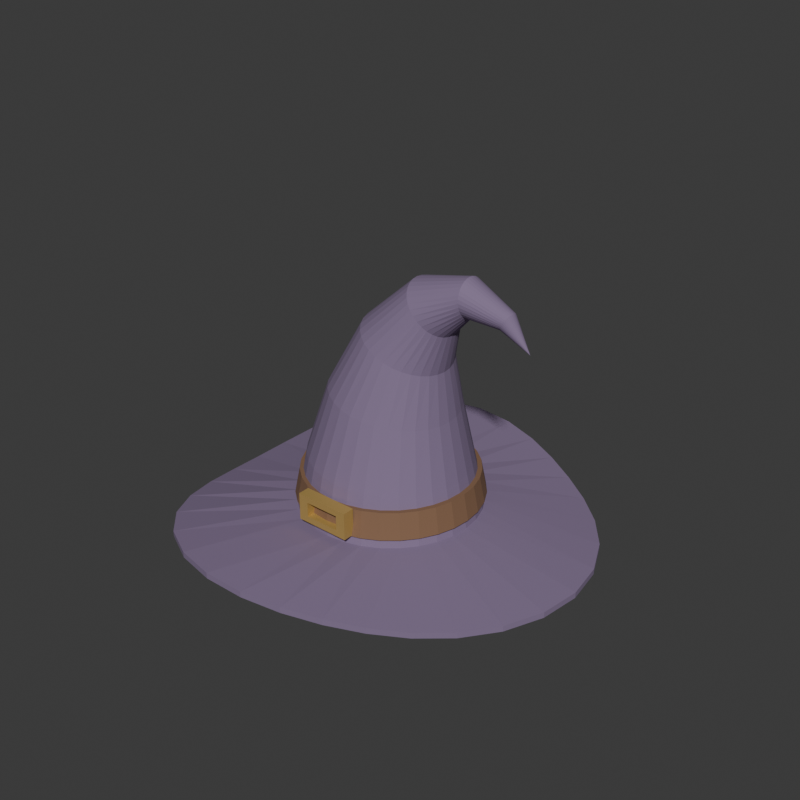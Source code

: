 # Source: source.blend  (saved by Blender 4.3.34; exported with 4.5.12 LTS)
import bpy
from mathutils import Matrix  # noqa: F401  (used for matrix-valued properties, if any)

bpy.ops.wm.read_factory_settings(use_empty=True)
scene = bpy.context.scene
scene.name = 'Scene'

# ---- collections
col_collection = bpy.data.collections.new('Collection'); scene.collection.children.link(col_collection)

# ---- materials (node trees are filled in below, after node groups)
mat_hatmutedplum = bpy.data.materials.new('HatMutedPlum')
mat_hatmutedplum.diffuse_color = (0.22, 0.16, 0.27, 1.0)
mat_hatbrownband = bpy.data.materials.new('HatBrownBand')
mat_hatbrownband.diffuse_color = (0.22, 0.12, 0.065, 1.0)
mat_hatoldgoldbuckle = bpy.data.materials.new('HatOldGoldBuckle')
mat_hatoldgoldbuckle.diffuse_color = (0.63, 0.43, 0.13, 1.0)

# ---- material node trees
mat_hatmutedplum.use_nodes = True; mat_hatmutedplum.node_tree.nodes.clear()
_N = mat_hatmutedplum.node_tree.nodes; _L = mat_hatmutedplum.node_tree.links
n0 = _N.new('ShaderNodeBsdfPrincipled'); n0.name = 'Principled BSDF'; n0.location = (10, 300)
n0.inputs[0].default_value = (0.22, 0.16, 0.27, 1.0)
n0.inputs[2].default_value = 0.89
n1 = _N.new('ShaderNodeOutputMaterial'); n1.name = 'Material Output'; n1.location = (300, 300)
_L.new(n0.outputs[0], n1.inputs[0])
n1.is_active_output = True
mat_hatbrownband.use_nodes = True; mat_hatbrownband.node_tree.nodes.clear()
_N = mat_hatbrownband.node_tree.nodes; _L = mat_hatbrownband.node_tree.links
n0 = _N.new('ShaderNodeBsdfPrincipled'); n0.name = 'Principled BSDF'; n0.location = (10, 300)
n0.inputs[0].default_value = (0.22, 0.12, 0.065, 1.0)
n0.inputs[2].default_value = 0.84
n1 = _N.new('ShaderNodeOutputMaterial'); n1.name = 'Material Output'; n1.location = (300, 300)
_L.new(n0.outputs[0], n1.inputs[0])
n1.is_active_output = True
mat_hatoldgoldbuckle.use_nodes = True; mat_hatoldgoldbuckle.node_tree.nodes.clear()
_N = mat_hatoldgoldbuckle.node_tree.nodes; _L = mat_hatoldgoldbuckle.node_tree.links
n0 = _N.new('ShaderNodeBsdfPrincipled'); n0.name = 'Principled BSDF'; n0.location = (10, 300)
n0.inputs[0].default_value = (0.63, 0.43, 0.13, 1.0)
n0.inputs[1].default_value = 0.5
n0.inputs[2].default_value = 0.53
n1 = _N.new('ShaderNodeOutputMaterial'); n1.name = 'Material Output'; n1.location = (300, 300)
_L.new(n0.outputs[0], n1.inputs[0])
n1.is_active_output = True

# ---- world
world_world = bpy.data.worlds.new('World'); scene.world = world_world
world_world.use_nodes = True; world_world.node_tree.nodes.clear()
_N = world_world.node_tree.nodes; _L = world_world.node_tree.links
n0 = _N.new('ShaderNodeOutputWorld'); n0.name = 'World Output'; n0.location = (300, 300)
n1 = _N.new('ShaderNodeBackground'); n1.name = 'Background'; n1.location = (10, 300)
n1.inputs[0].default_value = (0.05088, 0.05088, 0.05088, 1.0)
_L.new(n1.outputs[0], n0.inputs[0])
n0.is_active_output = True
world_world.color = (0.05088, 0.05088, 0.05088)
world_world.sun_shadow_jitter_overblur = 0.0

# ---- meshes
me_wholethickwavedbrimandbentcrownmesh = bpy.data.meshes.new('WholeThickWavedBrimAndBentCrownMesh')
me_wholethickwavedbrimandbentcrownmesh.from_pydata([(-0.0187, 0.34, 0.053), (-0.08706, 0.3437, 0.05671), (-0.1554, 0.3301, 0.05634), (-0.2178, 0.2979, 0.05133), (-0.2685, 0.2498, 0.04236), (-0.3044, 0.1909, 0.03125), (-0.3262, 0.1274, 0.02054), (-0.3369, 0.0633, 0.01281), (-0.34, 7.519e-17, 0.01), (-0.3369, -0.0633, 0.01281), (-0.3262, -0.1274, 0.02054), (-0.3044, -0.1909, 0.03125), (-0.2685, -0.2498, 0.04236), (-0.2178, -0.2979, 0.05133), (-0.1554, -0.3301, 0.05634), (-0.08706, -0.3437, 0.05671), (-0.0187, -0.34, 0.053), (0.0456, -0.3233, 0.04671), (0.1048, -0.2982, 0.03971), (0.16, -0.2674, 0.03368), (0.2124, -0.2311, 0.02964), (0.261, -0.1869, 0.02774), (0.302, -0.1329, 0.02742), (0.33, -0.06936, 0.02778), (0.34, -1.038e-17, 0.028), (0.33, 0.06936, 0.02778), (0.302, 0.1329, 0.02742), (0.261, 0.1869, 0.02774), (0.2124, 0.2311, 0.02964), (0.16, 0.2674, 0.03368), (0.1048, 0.2982, 0.03971), (0.0456, 0.3233, 0.04671), (-0.0187, 0.155, 0.055), (-0.04894, 0.152, 0.055), (-0.07802, 0.1432, 0.055), (-0.1048, 0.1289, 0.055), (-0.1283, 0.1096, 0.055), (-0.1476, 0.08611, 0.055), (-0.1619, 0.05932, 0.055), (-0.1707, 0.03024, 0.055), (-0.1737, 6.5e-17, 0.055), (-0.1707, -0.03024, 0.055), (-0.1619, -0.05932, 0.055), (-0.1476, -0.08611, 0.055), (-0.1283, -0.1096, 0.055), (-0.1048, -0.1289, 0.055), (-0.07802, -0.1432, 0.055), (-0.04894, -0.152, 0.055), (-0.0187, -0.155, 0.055), (0.01154, -0.152, 0.055), (0.04062, -0.1432, 0.055), (0.06741, -0.1289, 0.055), (0.0909, -0.1096, 0.055), (0.1102, -0.08611, 0.055), (0.1245, -0.05932, 0.055), (0.1333, -0.03024, 0.055), (0.1363, 2.704e-17, 0.055), (0.1333, 0.03024, 0.055), (0.1245, 0.05932, 0.055), (0.1102, 0.08611, 0.055), (0.0909, 0.1096, 0.055), (0.06741, 0.1289, 0.055), (0.04062, 0.1432, 0.055), (0.01154, 0.152, 0.055), (-0.0187, 0.137, 0.14), (-0.04539, 0.1344, 0.1414), (-0.07106, 0.1266, 0.1427), (-0.09471, 0.1139, 0.1439), (-0.1154, 0.09687, 0.145), (-0.1325, 0.07611, 0.1458), (-0.1451, 0.05243, 0.1465), (-0.1529, 0.02673, 0.1469), (-0.1555, 6.39e-17, 0.147), (-0.1529, -0.02673, 0.1469), (-0.1451, -0.05243, 0.1465), (-0.1325, -0.07611, 0.1458), (-0.1154, -0.09687, 0.145), (-0.09471, -0.1139, 0.1439), (-0.07106, -0.1266, 0.1427), (-0.04539, -0.1344, 0.1414), (-0.0187, -0.137, 0.14), (0.007992, -0.1344, 0.1386), (0.03366, -0.1266, 0.1373), (0.05731, -0.1139, 0.1361), (0.07805, -0.09687, 0.135), (0.09506, -0.07611, 0.1342), (0.1077, -0.05243, 0.1335), (0.1155, -0.02673, 0.1331), (0.1181, 3.034e-17, 0.133), (0.1155, 0.02673, 0.1331), (0.1077, 0.05243, 0.1335), (0.09506, 0.07611, 0.1342), (0.07805, 0.09687, 0.135), (0.05731, 0.1139, 0.1361), (0.03366, 0.1266, 0.1373), (0.007992, 0.1344, 0.1386), (-0.0087, 0.108, 0.25), (-0.02947, 0.1059, 0.2535), (-0.04944, 0.09978, 0.257), (-0.06785, 0.0898, 0.2601), (-0.08398, 0.07637, 0.2629), (-0.09722, 0.06, 0.2651), (-0.1071, 0.04133, 0.2668), (-0.1131, 0.02107, 0.2678), (-0.1152, 6.212e-17, 0.2682), (-0.1131, -0.02107, 0.2678), (-0.1071, -0.04133, 0.2668), (-0.09722, -0.06, 0.2651), (-0.08398, -0.07637, 0.2629), (-0.06785, -0.0898, 0.2601), (-0.04944, -0.09978, 0.257), (-0.02947, -0.1059, 0.2535), (-0.0087, -0.108, 0.25), (0.01207, -0.1059, 0.2465), (0.03204, -0.09978, 0.243), (0.05045, -0.0898, 0.2399), (0.06658, -0.07637, 0.2371), (0.07982, -0.06, 0.2349), (0.08966, -0.04133, 0.2332), (0.09571, -0.02107, 0.2322), (0.09776, 3.567e-17, 0.2318), (0.09571, 0.02107, 0.2322), (0.08966, 0.04133, 0.2332), (0.07982, 0.06, 0.2349), (0.06658, 0.07637, 0.2371), (0.05045, 0.0898, 0.2399), (0.03204, 0.09978, 0.243), (0.01207, 0.1059, 0.2465), (0.0163, 0.077, 0.345), (0.002625, 0.07552, 0.3512), (-0.01053, 0.07114, 0.3572), (-0.02264, 0.06402, 0.3627), (-0.03327, 0.05445, 0.3675), (-0.04198, 0.04278, 0.3715), (-0.04846, 0.02947, 0.3744), (-0.05245, 0.01502, 0.3763), (-0.0538, 6.023e-17, 0.3769), (-0.05245, -0.01502, 0.3763), (-0.04846, -0.02947, 0.3744), (-0.04198, -0.04278, 0.3715), (-0.03327, -0.05445, 0.3675), (-0.02264, -0.06402, 0.3627), (-0.01053, -0.07114, 0.3572), (0.002625, -0.07552, 0.3512), (0.0163, -0.077, 0.345), (0.02998, -0.07552, 0.3388), (0.04313, -0.07114, 0.3328), (0.05524, -0.06402, 0.3273), (0.06587, -0.05445, 0.3225), (0.07458, -0.04278, 0.3185), (0.08106, -0.02947, 0.3156), (0.08505, -0.01502, 0.3137), (0.0864, 4.137e-17, 0.3131), (0.08505, 0.01502, 0.3137), (0.08106, 0.02947, 0.3156), (0.07458, 0.04278, 0.3185), (0.06587, 0.05445, 0.3225), (0.05524, 0.06402, 0.3273), (0.04313, 0.07114, 0.3328), (0.02998, 0.07552, 0.3388), (0.0663, 0.051, 0.415), (0.05977, 0.05002, 0.4225), (0.05349, 0.04712, 0.4297), (0.04771, 0.0424, 0.4364), (0.04264, 0.03606, 0.4422), (0.03847, 0.02833, 0.447), (0.03538, 0.01952, 0.4506), (0.03348, 0.00995, 0.4527), (0.03283, 5.863e-17, 0.4535), (0.03348, -0.00995, 0.4527), (0.03538, -0.01952, 0.4506), (0.03847, -0.02833, 0.447), (0.04264, -0.03606, 0.4422), (0.04771, -0.0424, 0.4364), (0.05349, -0.04712, 0.4297), (0.05977, -0.05002, 0.4225), (0.0663, -0.051, 0.415), (0.07283, -0.05002, 0.4075), (0.07911, -0.04712, 0.4003), (0.08489, -0.0424, 0.3936), (0.08996, -0.03606, 0.3878), (0.09413, -0.02833, 0.383), (0.09722, -0.01952, 0.3794), (0.09912, -0.00995, 0.3773), (0.09977, 4.614e-17, 0.3765), (0.09912, 0.00995, 0.3773), (0.09722, 0.01952, 0.3794), (0.09413, 0.02833, 0.383), (0.08996, 0.03606, 0.3878), (0.08489, 0.0424, 0.3936), (0.07911, 0.04712, 0.4003), (0.07283, 0.05002, 0.4075), (0.1313, 0.031, 0.445), (0.1308, 0.0304, 0.451), (0.1304, 0.02864, 0.4568), (0.13, 0.02578, 0.4622), (0.1296, 0.02192, 0.4669), (0.1293, 0.01722, 0.4707), (0.1291, 0.01186, 0.4736), (0.129, 0.006048, 0.4753), (0.1289, 5.741e-17, 0.4759), (0.129, -0.006048, 0.4753), (0.1291, -0.01186, 0.4736), (0.1293, -0.01722, 0.4707), (0.1296, -0.02192, 0.4669), (0.13, -0.02578, 0.4622), (0.1304, -0.02864, 0.4568), (0.1308, -0.0304, 0.451), (0.1313, -0.031, 0.445), (0.1318, -0.0304, 0.439), (0.1322, -0.02864, 0.4332), (0.1326, -0.02578, 0.4278), (0.133, -0.02192, 0.4231), (0.1333, -0.01722, 0.4193), (0.1335, -0.01186, 0.4164), (0.1336, -0.006048, 0.4147), (0.1337, 4.982e-17, 0.4141), (0.1336, 0.006048, 0.4147), (0.1335, 0.01186, 0.4164), (0.1333, 0.01722, 0.4193), (0.133, 0.02192, 0.4231), (0.1326, 0.02578, 0.4278), (0.1322, 0.02864, 0.4332), (0.1318, 0.0304, 0.439), (0.1963, 0.016, 0.425), (0.1978, 0.01569, 0.4277), (0.1993, 0.01478, 0.4303), (0.2007, 0.0133, 0.4327), (0.2019, 0.01131, 0.4348), (0.2029, 0.008889, 0.4366), (0.2036, 0.006123, 0.4378), (0.2041, 0.003121, 0.4386), (0.2042, 5.649e-17, 0.4389), (0.2041, -0.003121, 0.4386), (0.2036, -0.006123, 0.4378), (0.2029, -0.008889, 0.4366), (0.2019, -0.01131, 0.4348), (0.2007, -0.0133, 0.4327), (0.1993, -0.01478, 0.4303), (0.1978, -0.01569, 0.4277), (0.1963, -0.016, 0.425), (0.1948, -0.01569, 0.4223), (0.1933, -0.01478, 0.4197), (0.1919, -0.0133, 0.4173), (0.1907, -0.01131, 0.4152), (0.1897, -0.008889, 0.4134), (0.189, -0.006123, 0.4122), (0.1885, -0.003121, 0.4114), (0.1884, 5.257e-17, 0.4111), (0.1885, 0.003121, 0.4114), (0.189, 0.006123, 0.4122), (0.1897, 0.008889, 0.4134), (0.1907, 0.01131, 0.4152), (0.1919, 0.0133, 0.4173), (0.1933, 0.01478, 0.4197), (0.1948, 0.01569, 0.4223), (0.2363, 5.551e-17, 0.385), (0.2253, 5.551e-17, 0.391), (0.1963, 0.009, 0.425), (0.1972, 0.008827, 0.4265), (0.198, 0.008315, 0.428), (0.1988, 0.007483, 0.4293), (0.1995, 0.006364, 0.4305), (0.2, 0.005, 0.4315), (0.2004, 0.003444, 0.4322), (0.2007, 0.001756, 0.4327), (0.2008, 5.606e-17, 0.4328), (0.2007, -0.001756, 0.4327), (0.2004, -0.003444, 0.4322), (0.2, -0.005, 0.4315), (0.1995, -0.006364, 0.4305), (0.1988, -0.007483, 0.4293), (0.198, -0.008315, 0.428), (0.1972, -0.008827, 0.4265), (0.1963, -0.009, 0.425), (0.1954, -0.008827, 0.4235), (0.1946, -0.008315, 0.422), (0.1938, -0.007483, 0.4207), (0.1931, -0.006364, 0.4195), (0.1926, -0.005, 0.4185), (0.1922, -0.003444, 0.4178), (0.1919, -0.001756, 0.4173), (0.1918, 5.386e-17, 0.4172), (0.1919, 0.001756, 0.4173), (0.1922, 0.003444, 0.4178), (0.1926, 0.005, 0.4185), (0.1931, 0.006364, 0.4195), (0.1938, 0.007483, 0.4207), (0.1946, 0.008315, 0.422), (0.1954, 0.008827, 0.4235), (0.1313, 0.024, 0.445), (0.1309, 0.02354, 0.4497), (0.1306, 0.02217, 0.4542), (0.1303, 0.01996, 0.4583), (0.13, 0.01697, 0.4619), (0.1298, 0.01333, 0.4649), (0.1296, 0.009184, 0.4671), (0.1295, 0.004682, 0.4685), (0.1295, 5.698e-17, 0.4689), (0.1295, -0.004682, 0.4685), (0.1296, -0.009184, 0.4671), (0.1298, -0.01333, 0.4649), (0.13, -0.01697, 0.4619), (0.1303, -0.01996, 0.4583), (0.1306, -0.02217, 0.4542), (0.1309, -0.02354, 0.4497), (0.1313, -0.024, 0.445), (0.1317, -0.02354, 0.4403), (0.132, -0.02217, 0.4358), (0.1323, -0.01996, 0.4317), (0.1326, -0.01697, 0.4281), (0.1328, -0.01333, 0.4251), (0.133, -0.009184, 0.4229), (0.1331, -0.004682, 0.4215), (0.1331, 5.11e-17, 0.4211), (0.1331, 0.004682, 0.4215), (0.133, 0.009184, 0.4229), (0.1328, 0.01333, 0.4251), (0.1326, 0.01697, 0.4281), (0.1323, 0.01996, 0.4317), (0.132, 0.02217, 0.4358), (0.1317, 0.02354, 0.4403), (0.0663, 0.044, 0.415), (0.06067, 0.04315, 0.4215), (0.05525, 0.04065, 0.4277), (0.05026, 0.03658, 0.4334), (0.04588, 0.03111, 0.4385), (0.04229, 0.02445, 0.4426), (0.03963, 0.01684, 0.4457), (0.03798, 0.008584, 0.4476), (0.03743, 5.821e-17, 0.4482), (0.03798, -0.008584, 0.4476), (0.03963, -0.01684, 0.4457), (0.04229, -0.02445, 0.4426), (0.04588, -0.03111, 0.4385), (0.05026, -0.03658, 0.4334), (0.05525, -0.04065, 0.4277), (0.06067, -0.04315, 0.4215), (0.0663, -0.044, 0.415), (0.07193, -0.04315, 0.4085), (0.07735, -0.04065, 0.4023), (0.08234, -0.03658, 0.3966), (0.08672, -0.03111, 0.3915), (0.09031, -0.02445, 0.3874), (0.09297, -0.01684, 0.3843), (0.09462, -0.008584, 0.3824), (0.09517, 4.743e-17, 0.3818), (0.09462, 0.008584, 0.3824), (0.09297, 0.01684, 0.3843), (0.09031, 0.02445, 0.3874), (0.08672, 0.03111, 0.3915), (0.08234, 0.03658, 0.3966), (0.07735, 0.04065, 0.4023), (0.07193, 0.04315, 0.4085), (0.0163, 0.07, 0.345), (0.003868, 0.06865, 0.3507), (-0.008087, 0.06467, 0.3561), (-0.0191, 0.0582, 0.3611), (-0.02876, 0.0495, 0.3655), (-0.03669, 0.03889, 0.3691), (-0.04257, 0.02679, 0.3718), (-0.0462, 0.01366, 0.3734), (-0.04743, 5.98e-17, 0.374), (-0.0462, -0.01366, 0.3734), (-0.04257, -0.02679, 0.3718), (-0.03669, -0.03889, 0.3691), (-0.02876, -0.0495, 0.3655), (-0.0191, -0.0582, 0.3611), (-0.008087, -0.06467, 0.3561), (0.003868, -0.06865, 0.3507), (0.0163, -0.07, 0.345), (0.02873, -0.06865, 0.3393), (0.04069, -0.06467, 0.3339), (0.0517, -0.0582, 0.3289), (0.06136, -0.0495, 0.3245), (0.06929, -0.03889, 0.3209), (0.07517, -0.02679, 0.3182), (0.0788, -0.01366, 0.3166), (0.08003, 4.265e-17, 0.316), (0.0788, 0.01366, 0.3166), (0.07517, 0.02679, 0.3182), (0.06929, 0.03889, 0.3209), (0.06136, 0.0495, 0.3245), (0.0517, 0.0582, 0.3289), (0.04069, 0.06467, 0.3339), (0.02873, 0.06865, 0.3393), (-0.0087, 0.101, 0.25), (-0.02812, 0.09906, 0.2533), (-0.0468, 0.09331, 0.2565), (-0.06401, 0.08398, 0.2594), (-0.0791, 0.07142, 0.262), (-0.09148, 0.05611, 0.2641), (-0.1007, 0.03865, 0.2657), (-0.1063, 0.0197, 0.2667), (-0.1083, 6.17e-17, 0.267), (-0.1063, -0.0197, 0.2667), (-0.1007, -0.03865, 0.2657), (-0.09148, -0.05611, 0.2641), (-0.0791, -0.07142, 0.262), (-0.06401, -0.08398, 0.2594), (-0.0468, -0.09331, 0.2565), (-0.02812, -0.09906, 0.2533), (-0.0087, -0.101, 0.25), (0.01072, -0.09906, 0.2467), (0.0294, -0.09331, 0.2435), (0.04661, -0.08398, 0.2406), (0.0617, -0.07142, 0.238), (0.07408, -0.05611, 0.2359), (0.08328, -0.03865, 0.2343), (0.08895, -0.0197, 0.2333), (0.09086, 3.696e-17, 0.233), (0.08895, 0.0197, 0.2333), (0.08328, 0.03865, 0.2343), (0.07408, 0.05611, 0.2359), (0.0617, 0.07142, 0.238), (0.04661, 0.08398, 0.2406), (0.0294, 0.09331, 0.2435), (0.01072, 0.09906, 0.2467), (-0.0187, 0.13, 0.14), (-0.04403, 0.1275, 0.1413), (-0.06838, 0.1201, 0.1425), (-0.09083, 0.1081, 0.1437), (-0.1105, 0.09192, 0.1447), (-0.1266, 0.07222, 0.1455), (-0.1386, 0.04975, 0.1462), (-0.146, 0.02536, 0.1465), (-0.1485, 6.347e-17, 0.1467), (-0.146, -0.02536, 0.1465), (-0.1386, -0.04975, 0.1462), (-0.1266, -0.07222, 0.1455), (-0.1105, -0.09192, 0.1447), (-0.09083, -0.1081, 0.1437), (-0.06838, -0.1201, 0.1425), (-0.04403, -0.1275, 0.1413), (-0.0187, -0.13, 0.14), (0.006628, -0.1275, 0.1387), (0.03098, -0.1201, 0.1375), (0.05343, -0.1081, 0.1363), (0.0731, -0.09192, 0.1353), (0.08925, -0.07222, 0.1345), (0.1012, -0.04975, 0.1338), (0.1086, -0.02536, 0.1335), (0.1111, 3.163e-17, 0.1333), (0.1086, 0.02536, 0.1335), (0.1012, 0.04975, 0.1338), (0.08925, 0.07222, 0.1345), (0.0731, 0.09192, 0.1353), (0.05343, 0.1081, 0.1363), (0.03098, 0.1201, 0.1375), (0.006628, 0.1275, 0.1387), (-0.0187, 0.148, 0.047), (-0.04757, 0.1452, 0.047), (-0.07534, 0.1367, 0.047), (-0.1009, 0.1231, 0.047), (-0.1234, 0.1047, 0.047), (-0.1418, 0.08222, 0.047), (-0.1554, 0.05664, 0.047), (-0.1639, 0.02887, 0.047), (-0.1667, 6.457e-17, 0.047), (-0.1639, -0.02887, 0.047), (-0.1554, -0.05664, 0.047), (-0.1418, -0.08222, 0.047), (-0.1234, -0.1047, 0.047), (-0.1009, -0.1231, 0.047), (-0.07534, -0.1367, 0.047), (-0.04757, -0.1452, 0.047), (-0.0187, -0.148, 0.047), (0.01017, -0.1452, 0.047), (0.03794, -0.1367, 0.047), (0.06352, -0.1231, 0.047), (0.08595, -0.1047, 0.047), (0.1044, -0.08222, 0.047), (0.118, -0.05664, 0.047), (0.1265, -0.02887, 0.047), (0.1293, 2.832e-17, 0.047), (0.1265, 0.02887, 0.047), (0.118, 0.05664, 0.047), (0.1044, 0.08222, 0.047), (0.08595, 0.1047, 0.047), (0.06352, 0.1231, 0.047), (0.03794, 0.1367, 0.047), (0.01017, 0.1452, 0.047), (-0.0187, 0.34, 0.043), (-0.08706, 0.3437, 0.04671), (-0.1554, 0.3301, 0.04634), (-0.2178, 0.2979, 0.04133), (-0.2685, 0.2498, 0.03236), (-0.3044, 0.1909, 0.02125), (-0.3262, 0.1274, 0.01054), (-0.3369, 0.0633, 0.002811), (-0.34, 7.519e-17, 0.0), (-0.3369, -0.0633, 0.002811), (-0.3262, -0.1274, 0.01054), (-0.3044, -0.1909, 0.02125), (-0.2685, -0.2498, 0.03236), (-0.2178, -0.2979, 0.04133), (-0.1554, -0.3301, 0.04634), (-0.08706, -0.3437, 0.04671), (-0.0187, -0.34, 0.043), (0.0456, -0.3233, 0.03671), (0.1048, -0.2982, 0.02971), (0.16, -0.2674, 0.02368), (0.2124, -0.2311, 0.01964), (0.261, -0.1869, 0.01774), (0.302, -0.1329, 0.01742), (0.33, -0.06936, 0.01778), (0.34, -1.038e-17, 0.018), (0.33, 0.06936, 0.01778), (0.302, 0.1329, 0.01742), (0.261, 0.1869, 0.01774), (0.2124, 0.2311, 0.01964), (0.16, 0.2674, 0.02368), (0.1048, 0.2982, 0.02971), (0.0456, 0.3233, 0.03671)], [], [(0, 33, 32), (0, 1, 33), (1, 34, 33), (1, 2, 34), (2, 35, 34), (2, 3, 35), (3, 36, 35), (3, 4, 36), (4, 37, 36), (4, 5, 37), (5, 38, 37), (5, 6, 38), (6, 39, 38), (6, 7, 39), (7, 40, 39), (7, 8, 40), (8, 41, 40), (8, 9, 41), (9, 42, 41), (9, 10, 42), (10, 43, 42), (10, 11, 43), (11, 44, 43), (11, 12, 44), (12, 45, 44), (12, 13, 45), (13, 46, 45), (13, 14, 46), (14, 47, 46), (14, 15, 47), (15, 48, 47), (15, 16, 48), (16, 49, 48), (16, 17, 49), (17, 50, 49), (17, 18, 50), (18, 51, 50), (18, 19, 51), (19, 52, 51), (19, 20, 52), (20, 53, 52), (20, 21, 53), (21, 54, 53), (21, 22, 54), (22, 55, 54), (22, 23, 55), (23, 56, 55), (23, 24, 56), (24, 57, 56), (24, 25, 57), (25, 58, 57), (25, 26, 58), (26, 59, 58), (26, 27, 59), (27, 60, 59), (27, 28, 60), (28, 61, 60), (28, 29, 61), (29, 62, 61), (29, 30, 62), (30, 63, 62), (30, 31, 63), (31, 32, 63), (31, 0, 32), (32, 65, 64), (32, 33, 65), (33, 66, 65), (33, 34, 66), (34, 67, 66), (34, 35, 67), (35, 68, 67), (35, 36, 68), (36, 69, 68), (36, 37, 69), (37, 70, 69), (37, 38, 70), (38, 71, 70), (38, 39, 71), (39, 72, 71), (39, 40, 72), (40, 73, 72), (40, 41, 73), (41, 74, 73), (41, 42, 74), (42, 75, 74), (42, 43, 75), (43, 76, 75), (43, 44, 76), (44, 77, 76), (44, 45, 77), (45, 78, 77), (45, 46, 78), (46, 79, 78), (46, 47, 79), (47, 80, 79), (47, 48, 80), (48, 81, 80), (48, 49, 81), (49, 82, 81), (49, 50, 82), (50, 83, 82), (50, 51, 83), (51, 84, 83), (51, 52, 84), (52, 85, 84), (52, 53, 85), (53, 86, 85), (53, 54, 86), (54, 87, 86), (54, 55, 87), (55, 88, 87), (55, 56, 88), (56, 89, 88), (56, 57, 89), (57, 90, 89), (57, 58, 90), (58, 91, 90), (58, 59, 91), (59, 92, 91), (59, 60, 92), (60, 93, 92), (60, 61, 93), (61, 94, 93), (61, 62, 94), (62, 95, 94), (62, 63, 95), (63, 64, 95), (63, 32, 64), (64, 97, 96), (64, 65, 97), (65, 98, 97), (65, 66, 98), (66, 99, 98), (66, 67, 99), (67, 100, 99), (67, 68, 100), (68, 101, 100), (68, 69, 101), (69, 102, 101), (69, 70, 102), (70, 103, 102), (70, 71, 103), (71, 104, 103), (71, 72, 104), (72, 105, 104), (72, 73, 105), (73, 106, 105), (73, 74, 106), (74, 107, 106), (74, 75, 107), (75, 108, 107), (75, 76, 108), (76, 109, 108), (76, 77, 109), (77, 110, 109), (77, 78, 110), (78, 111, 110), (78, 79, 111), (79, 112, 111), (79, 80, 112), (80, 113, 112), (80, 81, 113), (81, 114, 113), (81, 82, 114), (82, 115, 114), (82, 83, 115), (83, 116, 115), (83, 84, 116), (84, 117, 116), (84, 85, 117), (85, 118, 117), (85, 86, 118), (86, 119, 118), (86, 87, 119), (87, 120, 119), (87, 88, 120), (88, 121, 120), (88, 89, 121), (89, 122, 121), (89, 90, 122), (90, 123, 122), (90, 91, 123), (91, 124, 123), (91, 92, 124), (92, 125, 124), (92, 93, 125), (93, 126, 125), (93, 94, 126), (94, 127, 126), (94, 95, 127), (95, 96, 127), (95, 64, 96), (96, 129, 128), (96, 97, 129), (97, 130, 129), (97, 98, 130), (98, 131, 130), (98, 99, 131), (99, 132, 131), (99, 100, 132), (100, 133, 132), (100, 101, 133), (101, 134, 133), (101, 102, 134), (102, 135, 134), (102, 103, 135), (103, 136, 135), (103, 104, 136), (104, 137, 136), (104, 105, 137), (105, 138, 137), (105, 106, 138), (106, 139, 138), (106, 107, 139), (107, 140, 139), (107, 108, 140), (108, 141, 140), (108, 109, 141), (109, 142, 141), (109, 110, 142), (110, 143, 142), (110, 111, 143), (111, 144, 143), (111, 112, 144), (112, 145, 144), (112, 113, 145), (113, 146, 145), (113, 114, 146), (114, 147, 146), (114, 115, 147), (115, 148, 147), (115, 116, 148), (116, 149, 148), (116, 117, 149), (117, 150, 149), (117, 118, 150), (118, 151, 150), (118, 119, 151), (119, 152, 151), (119, 120, 152), (120, 153, 152), (120, 121, 153), (121, 154, 153), (121, 122, 154), (122, 155, 154), (122, 123, 155), (123, 156, 155), (123, 124, 156), (124, 157, 156), (124, 125, 157), (125, 158, 157), (125, 126, 158), (126, 159, 158), (126, 127, 159), (127, 128, 159), (127, 96, 128), (128, 161, 160), (128, 129, 161), (129, 162, 161), (129, 130, 162), (130, 163, 162), (130, 131, 163), (131, 164, 163), (131, 132, 164), (132, 165, 164), (132, 133, 165), (133, 166, 165), (133, 134, 166), (134, 167, 166), (134, 135, 167), (135, 168, 167), (135, 136, 168), (136, 169, 168), (136, 137, 169), (137, 170, 169), (137, 138, 170), (138, 171, 170), (138, 139, 171), (139, 172, 171), (139, 140, 172), (140, 173, 172), (140, 141, 173), (141, 174, 173), (141, 142, 174), (142, 175, 174), (142, 143, 175), (143, 176, 175), (143, 144, 176), (144, 177, 176), (144, 145, 177), (145, 178, 177), (145, 146, 178), (146, 179, 178), (146, 147, 179), (147, 180, 179), (147, 148, 180), (148, 181, 180), (148, 149, 181), (149, 182, 181), (149, 150, 182), (150, 183, 182), (150, 151, 183), (151, 184, 183), (151, 152, 184), (152, 185, 184), (152, 153, 185), (153, 186, 185), (153, 154, 186), (154, 187, 186), (154, 155, 187), (155, 188, 187), (155, 156, 188), (156, 189, 188), (156, 157, 189), (157, 190, 189), (157, 158, 190), (158, 191, 190), (158, 159, 191), (159, 160, 191), (159, 128, 160), (160, 193, 192), (160, 161, 193), (161, 194, 193), (161, 162, 194), (162, 195, 194), (162, 163, 195), (163, 196, 195), (163, 164, 196), (164, 197, 196), (164, 165, 197), (165, 198, 197), (165, 166, 198), (166, 199, 198), (166, 167, 199), (167, 200, 199), (167, 168, 200), (168, 201, 200), (168, 169, 201), (169, 202, 201), (169, 170, 202), (170, 203, 202), (170, 171, 203), (171, 204, 203), (171, 172, 204), (172, 205, 204), (172, 173, 205), (173, 206, 205), (173, 174, 206), (174, 207, 206), (174, 175, 207), (175, 208, 207), (175, 176, 208), (176, 209, 208), (176, 177, 209), (177, 210, 209), (177, 178, 210), (178, 211, 210), (178, 179, 211), (179, 212, 211), (179, 180, 212), (180, 213, 212), (180, 181, 213), (181, 214, 213), (181, 182, 214), (182, 215, 214), (182, 183, 215), (183, 216, 215), (183, 184, 216), (184, 217, 216), (184, 185, 217), (185, 218, 217), (185, 186, 218), (186, 219, 218), (186, 187, 219), (187, 220, 219), (187, 188, 220), (188, 221, 220), (188, 189, 221), (189, 222, 221), (189, 190, 222), (190, 223, 222), (190, 191, 223), (191, 192, 223), (191, 160, 192), (192, 225, 224), (192, 193, 225), (193, 226, 225), (193, 194, 226), (194, 227, 226), (194, 195, 227), (195, 228, 227), (195, 196, 228), (196, 229, 228), (196, 197, 229), (197, 230, 229), (197, 198, 230), (198, 231, 230), (198, 199, 231), (199, 232, 231), (199, 200, 232), (200, 233, 232), (200, 201, 233), (201, 234, 233), (201, 202, 234), (202, 235, 234), (202, 203, 235), (203, 236, 235), (203, 204, 236), (204, 237, 236), (204, 205, 237), (205, 238, 237), (205, 206, 238), (206, 239, 238), (206, 207, 239), (207, 240, 239), (207, 208, 240), (208, 241, 240), (208, 209, 241), (209, 242, 241), (209, 210, 242), (210, 243, 242), (210, 211, 243), (211, 244, 243), (211, 212, 244), (212, 245, 244), (212, 213, 245), (213, 246, 245), (213, 214, 246), (214, 247, 246), (214, 215, 247), (215, 248, 247), (215, 216, 248), (216, 249, 248), (216, 217, 249), (217, 250, 249), (217, 218, 250), (218, 251, 250), (218, 219, 251), (219, 252, 251), (219, 220, 252), (220, 253, 252), (220, 221, 253), (221, 254, 253), (221, 222, 254), (222, 255, 254), (222, 223, 255), (223, 224, 255), (223, 192, 224), (224, 225, 256), (225, 226, 256), (226, 227, 256), (227, 228, 256), (228, 229, 256), (229, 230, 256), (230, 231, 256), (231, 232, 256), (232, 233, 256), (233, 234, 256), (234, 235, 256), (235, 236, 256), (236, 237, 256), (237, 238, 256), (238, 239, 256), (239, 240, 256), (240, 241, 256), (241, 242, 256), (242, 243, 256), (243, 244, 256), (244, 245, 256), (245, 246, 256), (246, 247, 256), (247, 248, 256), (248, 249, 256), (249, 250, 256), (250, 251, 256), (251, 252, 256), (252, 253, 256), (253, 254, 256), (254, 255, 256), (255, 224, 256), (257, 259, 258), (257, 260, 259), (257, 261, 260), (257, 262, 261), (257, 263, 262), (257, 264, 263), (257, 265, 264), (257, 266, 265), (257, 267, 266), (257, 268, 267), (257, 269, 268), (257, 270, 269), (257, 271, 270), (257, 272, 271), (257, 273, 272), (257, 274, 273), (257, 275, 274), (257, 276, 275), (257, 277, 276), (257, 278, 277), (257, 279, 278), (257, 280, 279), (257, 281, 280), (257, 282, 281), (257, 283, 282), (257, 284, 283), (257, 285, 284), (257, 286, 285), (257, 287, 286), (257, 288, 287), (257, 289, 288), (257, 258, 289), (258, 291, 290), (258, 259, 291), (259, 292, 291), (259, 260, 292), (260, 293, 292), (260, 261, 293), (261, 294, 293), (261, 262, 294), (262, 295, 294), (262, 263, 295), (263, 296, 295), (263, 264, 296), (264, 297, 296), (264, 265, 297), (265, 298, 297), (265, 266, 298), (266, 299, 298), (266, 267, 299), (267, 300, 299), (267, 268, 300), (268, 301, 300), (268, 269, 301), (269, 302, 301), (269, 270, 302), (270, 303, 302), (270, 271, 303), (271, 304, 303), (271, 272, 304), (272, 305, 304), (272, 273, 305), (273, 306, 305), (273, 274, 306), (274, 307, 306), (274, 275, 307), (275, 308, 307), (275, 276, 308), (276, 309, 308), (276, 277, 309), (277, 310, 309), (277, 278, 310), (278, 311, 310), (278, 279, 311), (279, 312, 311), (279, 280, 312), (280, 313, 312), (280, 281, 313), (281, 314, 313), (281, 282, 314), (282, 315, 314), (282, 283, 315), (283, 316, 315), (283, 284, 316), (284, 317, 316), (284, 285, 317), (285, 318, 317), (285, 286, 318), (286, 319, 318), (286, 287, 319), (287, 320, 319), (287, 288, 320), (288, 321, 320), (288, 289, 321), (289, 290, 321), (289, 258, 290), (290, 323, 322), (290, 291, 323), (291, 324, 323), (291, 292, 324), (292, 325, 324), (292, 293, 325), (293, 326, 325), (293, 294, 326), (294, 327, 326), (294, 295, 327), (295, 328, 327), (295, 296, 328), (296, 329, 328), (296, 297, 329), (297, 330, 329), (297, 298, 330), (298, 331, 330), (298, 299, 331), (299, 332, 331), (299, 300, 332), (300, 333, 332), (300, 301, 333), (301, 334, 333), (301, 302, 334), (302, 335, 334), (302, 303, 335), (303, 336, 335), (303, 304, 336), (304, 337, 336), (304, 305, 337), (305, 338, 337), (305, 306, 338), (306, 339, 338), (306, 307, 339), (307, 340, 339), (307, 308, 340), (308, 341, 340), (308, 309, 341), (309, 342, 341), (309, 310, 342), (310, 343, 342), (310, 311, 343), (311, 344, 343), (311, 312, 344), (312, 345, 344), (312, 313, 345), (313, 346, 345), (313, 314, 346), (314, 347, 346), (314, 315, 347), (315, 348, 347), (315, 316, 348), (316, 349, 348), (316, 317, 349), (317, 350, 349), (317, 318, 350), (318, 351, 350), (318, 319, 351), (319, 352, 351), (319, 320, 352), (320, 353, 352), (320, 321, 353), (321, 322, 353), (321, 290, 322), (322, 355, 354), (322, 323, 355), (323, 356, 355), (323, 324, 356), (324, 357, 356), (324, 325, 357), (325, 358, 357), (325, 326, 358), (326, 359, 358), (326, 327, 359), (327, 360, 359), (327, 328, 360), (328, 361, 360), (328, 329, 361), (329, 362, 361), (329, 330, 362), (330, 363, 362), (330, 331, 363), (331, 364, 363), (331, 332, 364), (332, 365, 364), (332, 333, 365), (333, 366, 365), (333, 334, 366), (334, 367, 366), (334, 335, 367), (335, 368, 367), (335, 336, 368), (336, 369, 368), (336, 337, 369), (337, 370, 369), (337, 338, 370), (338, 371, 370), (338, 339, 371), (339, 372, 371), (339, 340, 372), (340, 373, 372), (340, 341, 373), (341, 374, 373), (341, 342, 374), (342, 375, 374), (342, 343, 375), (343, 376, 375), (343, 344, 376), (344, 377, 376), (344, 345, 377), (345, 378, 377), (345, 346, 378), (346, 379, 378), (346, 347, 379), (347, 380, 379), (347, 348, 380), (348, 381, 380), (348, 349, 381), (349, 382, 381), (349, 350, 382), (350, 383, 382), (350, 351, 383), (351, 384, 383), (351, 352, 384), (352, 385, 384), (352, 353, 385), (353, 354, 385), (353, 322, 354), (354, 387, 386), (354, 355, 387), (355, 388, 387), (355, 356, 388), (356, 389, 388), (356, 357, 389), (357, 390, 389), (357, 358, 390), (358, 391, 390), (358, 359, 391), (359, 392, 391), (359, 360, 392), (360, 393, 392), (360, 361, 393), (361, 394, 393), (361, 362, 394), (362, 395, 394), (362, 363, 395), (363, 396, 395), (363, 364, 396), (364, 397, 396), (364, 365, 397), (365, 398, 397), (365, 366, 398), (366, 399, 398), (366, 367, 399), (367, 400, 399), (367, 368, 400), (368, 401, 400), (368, 369, 401), (369, 402, 401), (369, 370, 402), (370, 403, 402), (370, 371, 403), (371, 404, 403), (371, 372, 404), (372, 405, 404), (372, 373, 405), (373, 406, 405), (373, 374, 406), (374, 407, 406), (374, 375, 407), (375, 408, 407), (375, 376, 408), (376, 409, 408), (376, 377, 409), (377, 410, 409), (377, 378, 410), (378, 411, 410), (378, 379, 411), (379, 412, 411), (379, 380, 412), (380, 413, 412), (380, 381, 413), (381, 414, 413), (381, 382, 414), (382, 415, 414), (382, 383, 415), (383, 416, 415), (383, 384, 416), (384, 417, 416), (384, 385, 417), (385, 386, 417), (385, 354, 386), (386, 419, 418), (386, 387, 419), (387, 420, 419), (387, 388, 420), (388, 421, 420), (388, 389, 421), (389, 422, 421), (389, 390, 422), (390, 423, 422), (390, 391, 423), (391, 424, 423), (391, 392, 424), (392, 425, 424), (392, 393, 425), (393, 426, 425), (393, 394, 426), (394, 427, 426), (394, 395, 427), (395, 428, 427), (395, 396, 428), (396, 429, 428), (396, 397, 429), (397, 430, 429), (397, 398, 430), (398, 431, 430), (398, 399, 431), (399, 432, 431), (399, 400, 432), (400, 433, 432), (400, 401, 433), (401, 434, 433), (401, 402, 434), (402, 435, 434), (402, 403, 435), (403, 436, 435), (403, 404, 436), (404, 437, 436), (404, 405, 437), (405, 438, 437), (405, 406, 438), (406, 439, 438), (406, 407, 439), (407, 440, 439), (407, 408, 440), (408, 441, 440), (408, 409, 441), (409, 442, 441), (409, 410, 442), (410, 443, 442), (410, 411, 443), (411, 444, 443), (411, 412, 444), (412, 445, 444), (412, 413, 445), (413, 446, 445), (413, 414, 446), (414, 447, 446), (414, 415, 447), (415, 448, 447), (415, 416, 448), (416, 449, 448), (416, 417, 449), (417, 418, 449), (417, 386, 418), (418, 451, 450), (418, 419, 451), (419, 452, 451), (419, 420, 452), (420, 453, 452), (420, 421, 453), (421, 454, 453), (421, 422, 454), (422, 455, 454), (422, 423, 455), (423, 456, 455), (423, 424, 456), (424, 457, 456), (424, 425, 457), (425, 458, 457), (425, 426, 458), (426, 459, 458), (426, 427, 459), (427, 460, 459), (427, 428, 460), (428, 461, 460), (428, 429, 461), (429, 462, 461), (429, 430, 462), (430, 463, 462), (430, 431, 463), (431, 464, 463), (431, 432, 464), (432, 465, 464), (432, 433, 465), (433, 466, 465), (433, 434, 466), (434, 467, 466), (434, 435, 467), (435, 468, 467), (435, 436, 468), (436, 469, 468), (436, 437, 469), (437, 470, 469), (437, 438, 470), (438, 471, 470), (438, 439, 471), (439, 472, 471), (439, 440, 472), (440, 473, 472), (440, 441, 473), (441, 474, 473), (441, 442, 474), (442, 475, 474), (442, 443, 475), (443, 476, 475), (443, 444, 476), (444, 477, 476), (444, 445, 477), (445, 478, 477), (445, 446, 478), (446, 479, 478), (446, 447, 479), (447, 480, 479), (447, 448, 480), (448, 481, 480), (448, 449, 481), (449, 450, 481), (449, 418, 450), (450, 483, 482), (450, 451, 483), (451, 484, 483), (451, 452, 484), (452, 485, 484), (452, 453, 485), (453, 486, 485), (453, 454, 486), (454, 487, 486), (454, 455, 487), (455, 488, 487), (455, 456, 488), (456, 489, 488), (456, 457, 489), (457, 490, 489), (457, 458, 490), (458, 491, 490), (458, 459, 491), (459, 492, 491), (459, 460, 492), (460, 493, 492), (460, 461, 493), (461, 494, 493), (461, 462, 494), (462, 495, 494), (462, 463, 495), (463, 496, 495), (463, 464, 496), (464, 497, 496), (464, 465, 497), (465, 498, 497), (465, 466, 498), (466, 499, 498), (466, 467, 499), (467, 500, 499), (467, 468, 500), (468, 501, 500), (468, 469, 501), (469, 502, 501), (469, 470, 502), (470, 503, 502), (470, 471, 503), (471, 504, 503), (471, 472, 504), (472, 505, 504), (472, 473, 505), (473, 506, 505), (473, 474, 506), (474, 507, 506), (474, 475, 507), (475, 508, 507), (475, 476, 508), (476, 509, 508), (476, 477, 509), (477, 510, 509), (477, 478, 510), (478, 511, 510), (478, 479, 511), (479, 512, 511), (479, 480, 512), (480, 513, 512), (480, 481, 513), (481, 482, 513), (481, 450, 482), (482, 1, 0), (482, 483, 1), (483, 2, 1), (483, 484, 2), (484, 3, 2), (484, 485, 3), (485, 4, 3), (485, 486, 4), (486, 5, 4), (486, 487, 5), (487, 6, 5), (487, 488, 6), (488, 7, 6), (488, 489, 7), (489, 8, 7), (489, 490, 8), (490, 9, 8), (490, 491, 9), (491, 10, 9), (491, 492, 10), (492, 11, 10), (492, 493, 11), (493, 12, 11), (493, 494, 12), (494, 13, 12), (494, 495, 13), (495, 14, 13), (495, 496, 14), (496, 15, 14), (496, 497, 15), (497, 16, 15), (497, 498, 16), (498, 17, 16), (498, 499, 17), (499, 18, 17), (499, 500, 18), (500, 19, 18), (500, 501, 19), (501, 20, 19), (501, 502, 20), (502, 21, 20), (502, 503, 21), (503, 22, 21), (503, 504, 22), (504, 23, 22), (504, 505, 23), (505, 24, 23), (505, 506, 24), (506, 25, 24), (506, 507, 25), (507, 26, 25), (507, 508, 26), (508, 27, 26), (508, 509, 27), (509, 28, 27), (509, 510, 28), (510, 29, 28), (510, 511, 29), (511, 30, 29), (511, 512, 30), (512, 31, 30), (512, 513, 31), (513, 0, 31), (513, 482, 0)])
me_wholethickwavedbrimandbentcrownmesh.materials.append(mat_hatmutedplum)
me_wholethickwavedbrimandbentcrownmesh.materials.append(mat_hatbrownband)
me_wholethickwavedbrimandbentcrownmesh.materials.append(mat_hatoldgoldbuckle)
me_wholethickwavedbrimandbentcrownmesh.update()
me_wholetaperedclothbandmesh = bpy.data.meshes.new('WholeTaperedClothBandMesh')
me_wholetaperedclothbandmesh.from_pydata([(-0.0187, 0.158, 0.071), (-0.04952, 0.155, 0.071), (-0.07916, 0.146, 0.071), (-0.1065, 0.1314, 0.071), (-0.1304, 0.1117, 0.071), (-0.1501, 0.08778, 0.071), (-0.1647, 0.06046, 0.071), (-0.1737, 0.03082, 0.071), (-0.1767, 6.519e-17, 0.071), (-0.1737, -0.03082, 0.071), (-0.1647, -0.06046, 0.071), (-0.1501, -0.08778, 0.071), (-0.1304, -0.1117, 0.071), (-0.1065, -0.1314, 0.071), (-0.07916, -0.146, 0.071), (-0.04952, -0.155, 0.071), (-0.0187, -0.158, 0.071), (0.01212, -0.155, 0.071), (0.04176, -0.146, 0.071), (0.06908, -0.1314, 0.071), (0.09302, -0.1117, 0.071), (0.1127, -0.08778, 0.071), (0.1273, -0.06046, 0.071), (0.1363, -0.03082, 0.071), (0.1393, 2.649e-17, 0.071), (0.1363, 0.03082, 0.071), (0.1273, 0.06046, 0.071), (0.1127, 0.08778, 0.071), (0.09302, 0.1117, 0.071), (0.06908, 0.1314, 0.071), (0.04176, 0.146, 0.071), (0.01212, 0.155, 0.071), (-0.0187, 0.149, 0.115), (-0.04777, 0.1461, 0.115), (-0.07572, 0.1377, 0.115), (-0.1015, 0.1239, 0.115), (-0.1241, 0.1054, 0.115), (-0.1426, 0.08278, 0.115), (-0.1564, 0.05702, 0.115), (-0.1648, 0.02907, 0.115), (-0.1677, 6.463e-17, 0.115), (-0.1648, -0.02907, 0.115), (-0.1564, -0.05702, 0.115), (-0.1426, -0.08278, 0.115), (-0.1241, -0.1054, 0.115), (-0.1015, -0.1239, 0.115), (-0.07572, -0.1377, 0.115), (-0.04777, -0.1461, 0.115), (-0.0187, -0.149, 0.115), (0.01037, -0.1461, 0.115), (0.03832, -0.1377, 0.115), (0.06408, -0.1239, 0.115), (0.08666, -0.1054, 0.115), (0.1052, -0.08278, 0.115), (0.119, -0.05702, 0.115), (0.1274, -0.02907, 0.115), (0.1303, 2.814e-17, 0.115), (0.1274, 0.02907, 0.115), (0.119, 0.05702, 0.115), (0.1052, 0.08278, 0.115), (0.08666, 0.1054, 0.115), (0.06408, 0.1239, 0.115), (0.03832, 0.1377, 0.115), (0.01037, 0.1461, 0.115), (-0.0187, 0.14, 0.115), (-0.04601, 0.1373, 0.115), (-0.07228, 0.1293, 0.115), (-0.09648, 0.1164, 0.115), (-0.1177, 0.09899, 0.115), (-0.1351, 0.07778, 0.115), (-0.148, 0.05358, 0.115), (-0.156, 0.02731, 0.115), (-0.1587, 6.408e-17, 0.115), (-0.156, -0.02731, 0.115), (-0.148, -0.05358, 0.115), (-0.1351, -0.07778, 0.115), (-0.1177, -0.09899, 0.115), (-0.09648, -0.1164, 0.115), (-0.07228, -0.1293, 0.115), (-0.04601, -0.1373, 0.115), (-0.0187, -0.14, 0.115), (0.008613, -0.1373, 0.115), (0.03488, -0.1293, 0.115), (0.05908, -0.1164, 0.115), (0.08029, -0.09899, 0.115), (0.09771, -0.07778, 0.115), (0.1106, -0.05358, 0.115), (0.1186, -0.02731, 0.115), (0.1213, 2.979e-17, 0.115), (0.1186, 0.02731, 0.115), (0.1106, 0.05358, 0.115), (0.09771, 0.07778, 0.115), (0.08029, 0.09899, 0.115), (0.05908, 0.1164, 0.115), (0.03488, 0.1293, 0.115), (0.008613, 0.1373, 0.115), (-0.0187, 0.149, 0.071), (-0.04777, 0.1461, 0.071), (-0.07572, 0.1377, 0.071), (-0.1015, 0.1239, 0.071), (-0.1241, 0.1054, 0.071), (-0.1426, 0.08278, 0.071), (-0.1564, 0.05702, 0.071), (-0.1648, 0.02907, 0.071), (-0.1677, 6.463e-17, 0.071), (-0.1648, -0.02907, 0.071), (-0.1564, -0.05702, 0.071), (-0.1426, -0.08278, 0.071), (-0.1241, -0.1054, 0.071), (-0.1015, -0.1239, 0.071), (-0.07572, -0.1377, 0.071), (-0.04777, -0.1461, 0.071), (-0.0187, -0.149, 0.071), (0.01037, -0.1461, 0.071), (0.03832, -0.1377, 0.071), (0.06408, -0.1239, 0.071), (0.08666, -0.1054, 0.071), (0.1052, -0.08278, 0.071), (0.119, -0.05702, 0.071), (0.1274, -0.02907, 0.071), (0.1303, 2.814e-17, 0.071), (0.1274, 0.02907, 0.071), (0.119, 0.05702, 0.071), (0.1052, 0.08278, 0.071), (0.08666, 0.1054, 0.071), (0.06408, 0.1239, 0.071), (0.03832, 0.1377, 0.071), (0.01037, 0.1461, 0.071)], [], [(0, 1, 33), (0, 33, 32), (1, 2, 34), (1, 34, 33), (2, 3, 35), (2, 35, 34), (3, 4, 36), (3, 36, 35), (4, 5, 37), (4, 37, 36), (5, 6, 38), (5, 38, 37), (6, 7, 39), (6, 39, 38), (7, 8, 40), (7, 40, 39), (8, 9, 41), (8, 41, 40), (9, 10, 42), (9, 42, 41), (10, 11, 43), (10, 43, 42), (11, 12, 44), (11, 44, 43), (12, 13, 45), (12, 45, 44), (13, 14, 46), (13, 46, 45), (14, 15, 47), (14, 47, 46), (15, 16, 48), (15, 48, 47), (16, 17, 49), (16, 49, 48), (17, 18, 50), (17, 50, 49), (18, 19, 51), (18, 51, 50), (19, 20, 52), (19, 52, 51), (20, 21, 53), (20, 53, 52), (21, 22, 54), (21, 54, 53), (22, 23, 55), (22, 55, 54), (23, 24, 56), (23, 56, 55), (24, 25, 57), (24, 57, 56), (25, 26, 58), (25, 58, 57), (26, 27, 59), (26, 59, 58), (27, 28, 60), (27, 60, 59), (28, 29, 61), (28, 61, 60), (29, 30, 62), (29, 62, 61), (30, 31, 63), (30, 63, 62), (31, 0, 32), (31, 32, 63), (32, 33, 65), (32, 65, 64), (33, 34, 66), (33, 66, 65), (34, 35, 67), (34, 67, 66), (35, 36, 68), (35, 68, 67), (36, 37, 69), (36, 69, 68), (37, 38, 70), (37, 70, 69), (38, 39, 71), (38, 71, 70), (39, 40, 72), (39, 72, 71), (40, 41, 73), (40, 73, 72), (41, 42, 74), (41, 74, 73), (42, 43, 75), (42, 75, 74), (43, 44, 76), (43, 76, 75), (44, 45, 77), (44, 77, 76), (45, 46, 78), (45, 78, 77), (46, 47, 79), (46, 79, 78), (47, 48, 80), (47, 80, 79), (48, 49, 81), (48, 81, 80), (49, 50, 82), (49, 82, 81), (50, 51, 83), (50, 83, 82), (51, 52, 84), (51, 84, 83), (52, 53, 85), (52, 85, 84), (53, 54, 86), (53, 86, 85), (54, 55, 87), (54, 87, 86), (55, 56, 88), (55, 88, 87), (56, 57, 89), (56, 89, 88), (57, 58, 90), (57, 90, 89), (58, 59, 91), (58, 91, 90), (59, 60, 92), (59, 92, 91), (60, 61, 93), (60, 93, 92), (61, 62, 94), (61, 94, 93), (62, 63, 95), (62, 95, 94), (63, 32, 64), (63, 64, 95), (64, 65, 97), (64, 97, 96), (65, 66, 98), (65, 98, 97), (66, 67, 99), (66, 99, 98), (67, 68, 100), (67, 100, 99), (68, 69, 101), (68, 101, 100), (69, 70, 102), (69, 102, 101), (70, 71, 103), (70, 103, 102), (71, 72, 104), (71, 104, 103), (72, 73, 105), (72, 105, 104), (73, 74, 106), (73, 106, 105), (74, 75, 107), (74, 107, 106), (75, 76, 108), (75, 108, 107), (76, 77, 109), (76, 109, 108), (77, 78, 110), (77, 110, 109), (78, 79, 111), (78, 111, 110), (79, 80, 112), (79, 112, 111), (80, 81, 113), (80, 113, 112), (81, 82, 114), (81, 114, 113), (82, 83, 115), (82, 115, 114), (83, 84, 116), (83, 116, 115), (84, 85, 117), (84, 117, 116), (85, 86, 118), (85, 118, 117), (86, 87, 119), (86, 119, 118), (87, 88, 120), (87, 120, 119), (88, 89, 121), (88, 121, 120), (89, 90, 122), (89, 122, 121), (90, 91, 123), (90, 123, 122), (91, 92, 124), (91, 124, 123), (92, 93, 125), (92, 125, 124), (93, 94, 126), (93, 126, 125), (94, 95, 127), (94, 127, 126), (95, 64, 96), (95, 96, 127), (96, 97, 1), (96, 1, 0), (97, 98, 2), (97, 2, 1), (98, 99, 3), (98, 3, 2), (99, 100, 4), (99, 4, 3), (100, 101, 5), (100, 5, 4), (101, 102, 6), (101, 6, 5), (102, 103, 7), (102, 7, 6), (103, 104, 8), (103, 8, 7), (104, 105, 9), (104, 9, 8), (105, 106, 10), (105, 10, 9), (106, 107, 11), (106, 11, 10), (107, 108, 12), (107, 12, 11), (108, 109, 13), (108, 13, 12), (109, 110, 14), (109, 14, 13), (110, 111, 15), (110, 15, 14), (111, 112, 16), (111, 16, 15), (112, 113, 17), (112, 17, 16), (113, 114, 18), (113, 18, 17), (114, 115, 19), (114, 19, 18), (115, 116, 20), (115, 20, 19), (116, 117, 21), (116, 21, 20), (117, 118, 22), (117, 22, 21), (118, 119, 23), (118, 23, 22), (119, 120, 24), (119, 24, 23), (120, 121, 25), (120, 25, 24), (121, 122, 26), (121, 26, 25), (122, 123, 27), (122, 27, 26), (123, 124, 28), (123, 28, 27), (124, 125, 29), (124, 29, 28), (125, 126, 30), (125, 30, 29), (126, 127, 31), (126, 31, 30), (127, 96, 0), (127, 0, 31)])
me_wholetaperedclothbandmesh.polygons.foreach_set('material_index', [1, 1, 1, 1, 1, 1, 1, 1, 1, 1, 1, 1, 1, 1, 1, 1, 1, 1, 1, 1, 1, 1, 1, 1, 1, 1, 1, 1, 1, 1, 1, 1, 1, 1, 1, 1, 1, 1, 1, 1, 1, 1, 1, 1, 1, 1, 1, 1, 1, 1, 1, 1, 1, 1, 1, 1, 1, 1, 1, 1, 1, 1, 1, 1, 1, 1, 1, 1, 1, 1, 1, 1, 1, 1, 1, 1, 1, 1, 1, 1, 1, 1, 1, 1, 1, 1, 1, 1, 1, 1, 1, 1, 1, 1, 1, 1, 1, 1, 1, 1, 1, 1, 1, 1, 1, 1, 1, 1, 1, 1, 1, 1, 1, 1, 1, 1, 1, 1, 1, 1, 1, 1, 1, 1, 1, 1, 1, 1, 1, 1, 1, 1, 1, 1, 1, 1, 1, 1, 1, 1, 1, 1, 1, 1, 1, 1, 1, 1, 1, 1, 1, 1, 1, 1, 1, 1, 1, 1, 1, 1, 1, 1, 1, 1, 1, 1, 1, 1, 1, 1, 1, 1, 1, 1, 1, 1, 1, 1, 1, 1, 1, 1, 1, 1, 1, 1, 1, 1, 1, 1, 1, 1, 1, 1, 1, 1, 1, 1, 1, 1, 1, 1, 1, 1, 1, 1, 1, 1, 1, 1, 1, 1, 1, 1, 1, 1, 1, 1, 1, 1, 1, 1, 1, 1, 1, 1, 1, 1, 1, 1, 1, 1, 1, 1, 1, 1, 1, 1, 1, 1, 1, 1, 1, 1, 1, 1, 1, 1, 1, 1, 1, 1, 1, 1, 1, 1])
me_wholetaperedclothbandmesh.materials.append(mat_hatmutedplum)
me_wholetaperedclothbandmesh.materials.append(mat_hatbrownband)
me_wholetaperedclothbandmesh.materials.append(mat_hatoldgoldbuckle)
me_wholetaperedclothbandmesh.update()
me_wholeopenrectangularbandbucklemesh = bpy.data.meshes.new('WholeOpenRectangularBandBuckleMesh')
me_wholeopenrectangularbandbucklemesh.from_pydata([(-0.0657, -0.166, 0.072), (0.0283, -0.166, 0.072), (0.0283, -0.166, 0.119), (-0.0657, -0.166, 0.119), (-0.0657, -0.146, 0.072), (0.0283, -0.146, 0.072), (0.0283, -0.146, 0.119), (-0.0657, -0.146, 0.119), (-0.0487, -0.146, 0.083), (0.0113, -0.146, 0.083), (0.0113, -0.146, 0.108), (-0.0487, -0.146, 0.108), (-0.0487, -0.166, 0.083), (0.0113, -0.166, 0.083), (0.0113, -0.166, 0.108), (-0.0487, -0.166, 0.108)], [], [(0, 5, 1), (0, 4, 5), (1, 6, 2), (1, 5, 6), (2, 7, 3), (2, 6, 7), (3, 4, 0), (3, 7, 4), (4, 9, 5), (4, 8, 9), (5, 10, 6), (5, 9, 10), (6, 11, 7), (6, 10, 11), (7, 8, 4), (7, 11, 8), (8, 13, 9), (8, 12, 13), (9, 14, 10), (9, 13, 14), (10, 15, 11), (10, 14, 15), (11, 12, 8), (11, 15, 12), (12, 1, 13), (12, 0, 1), (13, 2, 14), (13, 1, 2), (14, 3, 15), (14, 2, 3), (15, 0, 12), (15, 3, 0)])
me_wholeopenrectangularbandbucklemesh.polygons.foreach_set('material_index', [2, 2, 2, 2, 2, 2, 2, 2, 2, 2, 2, 2, 2, 2, 2, 2, 2, 2, 2, 2, 2, 2, 2, 2, 2, 2, 2, 2, 2, 2, 2, 2])
me_wholeopenrectangularbandbucklemesh.materials.append(mat_hatmutedplum)
me_wholeopenrectangularbandbucklemesh.materials.append(mat_hatbrownband)
me_wholeopenrectangularbandbucklemesh.materials.append(mat_hatoldgoldbuckle)
me_wholeopenrectangularbandbucklemesh.update()

# ---- objects
ob_wholethickwavedbrimandbentcrown = bpy.data.objects.new('WholeThickWavedBrimAndBentCrown', me_wholethickwavedbrimandbentcrownmesh)
ob_wholetaperedclothband = bpy.data.objects.new('WholeTaperedClothBand', me_wholetaperedclothbandmesh)
ob_wholeopenrectangularbandbuckle = bpy.data.objects.new('WholeOpenRectangularBandBuckle', me_wholeopenrectangularbandbucklemesh)

# ---- transforms, parenting, visibility, modifiers, constraints
ob_wholethickwavedbrimandbentcrown.location = (0.0, 0.0, 0.0)
ob_wholetaperedclothband.location = (0.0, 0.0, 0.0)
ob_wholeopenrectangularbandbuckle.location = (0.0, 0.0, 0.0)

# ---- collection membership
scene.collection.objects.link(ob_wholethickwavedbrimandbentcrown)
scene.collection.objects.link(ob_wholetaperedclothband)
scene.collection.objects.link(ob_wholeopenrectangularbandbuckle)

# ---- scene / render settings (as saved in the file)
scene.frame_start = 1; scene.frame_end = 250; scene.frame_set(1)
scene.render.engine = 'CYCLES'
scene.render.resolution_x = 640
scene.render.resolution_y = 640
scene.render.use_compositing = False
scene.cycles.use_denoising = False
scene.cycles.samples = 128
scene.cycles.use_adaptive_sampling = False
bpy.context.view_layer.update()

# ---- added for rendering (the .blend has no active camera and no usable light): camera, sun
cam_auto = bpy.data.cameras.new('AutoCamera')
cam_auto.lens = 50.0
cam_auto.sensor_width = 36.0
cam_auto.clip_end = 1000.0
ob_auto_camera = bpy.data.objects.new('AutoCamera', cam_auto)
scene.collection.objects.link(ob_auto_camera)
ob_auto_camera.location = (0.997051, -1.19646, 1.03559)
ob_auto_camera.rotation_euler = (1.09748, -7.21219e-08, 0.694738)
scene.camera = ob_auto_camera
light_auto_sun = bpy.data.lights.new('AutoSun', 'SUN')
light_auto_sun.energy = 3.0
light_auto_sun.angle = 0.0523599
ob_auto_sun = bpy.data.objects.new('AutoSun', light_auto_sun)
scene.collection.objects.link(ob_auto_sun)
ob_auto_sun.rotation_euler = (0.872665, 0.174533, 0.523599)
bpy.context.view_layer.update()
